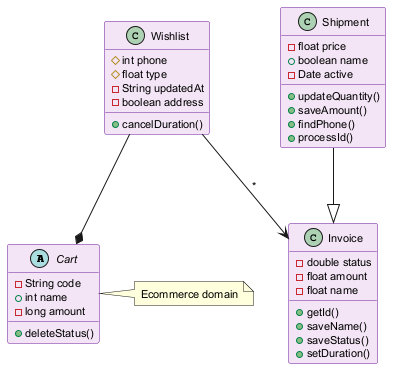

The diagram above was rendered by PlantUML. Its source (embedded in the PNG):
@startuml
skinparam backgroundColor #FFFFFF
skinparam classBackgroundColor #F3E5F5
skinparam classBorderColor #6A1B9A
skinparam defaultFontSize 11
abstract class Cart {
  -String code
  +int name
  -long amount
  +deleteStatus()
}
class Shipment {
  -float price
  +boolean name
  -Date active
  +updateQuantity()
  +saveAmount()
  +findPhone()
  +processId()
}
class Invoice {
  -double status
  -float amount
  -float name
  +getId()
  +saveName()
  +saveStatus()
  +setDuration()
}
class Wishlist {
  #int phone
  #float type
  -String updatedAt
  -boolean address
  +cancelDuration()
}
Wishlist --* Cart
Wishlist --> Invoice : "*"
Shipment --|> Invoice
note right of Cart : Ecommerce domain
@enduml